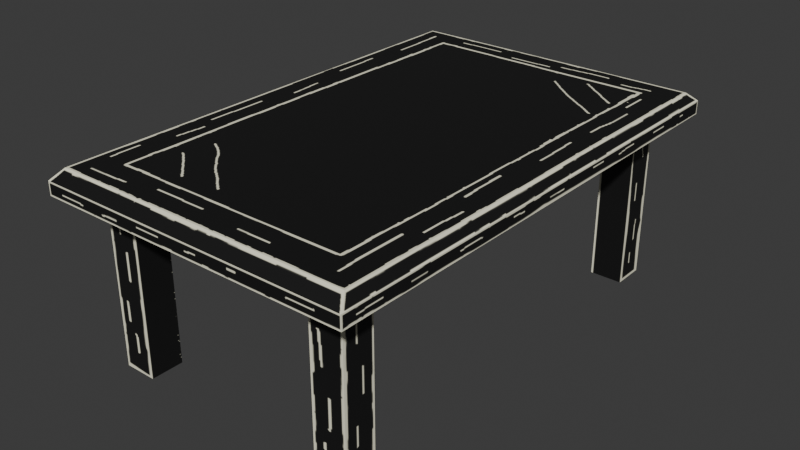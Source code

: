 # Source: mesa_de_cabeceira.blend  (saved by Blender 5.1.30; exported with 4.5.12 LTS)
import bpy
from mathutils import Matrix  # noqa: F401  (used for matrix-valued properties, if any)

bpy.ops.wm.read_factory_settings(use_empty=True)
scene = bpy.context.scene
scene.name = 'Scene'

# ---- collections
col_collection = bpy.data.collections.new('Collection'); scene.collection.children.link(col_collection)

# ---- images (referenced by path relative to the original .blend; pixels are not part of the script)
import os
ASSET_DIR = os.environ.get("B2B_ASSET_DIR", "")  # directory of the original .blend (textures are referenced by path, not embedded)
HERE = os.path.dirname(os.path.abspath(__file__))  # packed textures are extracted next to this script under _unpacked/

def load_image(name, relpath, width, height, colorspace="sRGB"):
    """Load a texture the original file referenced (path relative to the .blend, or extracted next to this script)."""
    p = next((c for c in (os.path.join(HERE, relpath), os.path.join(ASSET_DIR, relpath)) if relpath and os.path.exists(c)), "")
    if p:
        img = bpy.data.images.load(p, check_existing=True)
        img.name = name
    else:  # same state as the original file: an image datablock whose file is absent (Cycles renders it pink)
        img = bpy.data.images.new(name, width, height)
        img.source = "FILE"
        img.filepath = "//" + (relpath or name)
    img.colorspace_settings.name = colorspace
    return img
img_material_base_color_006 = load_image('Material Base Color.006', '_unpacked/Material_Base_Color.d532c4c2.png', 1024, 1024, 'sRGB')

# ---- materials (node trees are filled in below, after node groups)
mat_material_010 = bpy.data.materials.new('Material.010')
mat_material_010.alpha_threshold = 0.0
mat_material_010.use_backface_culling_lightprobe_volume = False
mat_material_010.roughness = 0.5
mat_material_010.line_color = (0.0, 0.0, 0.0, 1.0)

# ---- material node trees
mat_material_010.use_nodes = True; mat_material_010.node_tree.nodes.clear()
_N = mat_material_010.node_tree.nodes; _L = mat_material_010.node_tree.links
n0 = _N.new('ShaderNodeOutputMaterial'); n0.name = 'Material Output'; n0.location = (200, 100)
n1 = _N.new('ShaderNodeBsdfPrincipled'); n1.name = 'Principled BSDF'; n1.location = (-200, 100)
n2 = _N.new('ShaderNodeTexImage'); n2.name = 'Image Texture'; n2.location = (-490, 80)
n2.image = img_material_base_color_006
_L.new(n1.outputs[0], n0.inputs[0])
_L.new(n2.outputs[0], n1.inputs[0])
n0.is_active_output = True

# ---- world
world_world = bpy.data.worlds.new('World'); scene.world = world_world
world_world.use_nodes = True; world_world.node_tree.nodes.clear()
_N = world_world.node_tree.nodes; _L = world_world.node_tree.links
n0 = _N.new('ShaderNodeOutputWorld'); n0.name = 'World Output'; n0.location = (200, 100)
n1 = _N.new('ShaderNodeBackground'); n1.name = 'Background'; n1.location = (-200, 100)
n1.inputs[0].default_value = (0.05088, 0.05088, 0.05088, 1.0)
_L.new(n1.outputs[0], n0.inputs[0])
n0.is_active_output = True
world_world.color = (0.05088, 0.05088, 0.05088)
world_world.sun_shadow_jitter_overblur = 0.0

# ---- meshes
me_cube_005 = bpy.data.meshes.new('Cube.005')
me_cube_005.from_pydata([(-0.1667, 47.83, 0.8621), (-0.1667, 47.83, -15.6), (-0.1667, 44.83, 0.8621), (-0.1667, 44.83, -15.6), (-3.167, 47.83, 0.8621), (-3.167, 47.83, -15.6), (-3.167, 44.83, 0.8621), (-3.167, 44.83, -15.6), (-37.13, 27.17, 0.8621), (-37.13, 27.17, -15.6), (-37.13, 24.17, 0.8621), (-37.13, 24.17, -15.6), (-40.13, 27.17, 0.8621), (-40.13, 27.17, -15.6), (-40.13, 24.17, 0.8621), (-40.13, 24.17, -15.6), (-0.1667, 27.17, 0.8621), (-0.1667, 27.17, -15.6), (-0.1667, 24.17, 0.8621), (-0.1667, 24.17, -15.6), (-3.167, 27.17, 0.8621), (-3.167, 27.17, -15.6), (-3.167, 24.17, 0.8621), (-3.167, 24.17, -15.6), (-37.13, 47.83, 0.8621), (-37.13, 47.83, -15.6), (-37.13, 44.83, 0.8621), (-37.13, 44.83, -15.6), (-40.13, 47.83, 0.8621), (-40.13, 47.83, -15.6), (-40.13, 44.83, 0.8621), (-40.13, 44.83, -15.6), (-43.1, 21.45, 1.018), (-42.0, 22.15, 1.896), (-43.1, 50.48, 1.018), (-42.0, 49.77, 1.896), (2.505, 21.45, 1.018), (1.402, 22.15, 1.896), (2.505, 50.48, 1.018), (1.402, 49.77, 1.896), (-43.1, 50.48, -0.2149), (-43.1, 21.45, -0.2149), (2.505, 50.48, -0.2149), (2.505, 21.45, -0.2149)], [], [(0, 4, 6, 2), (3, 2, 6, 7), (7, 6, 4, 5), (5, 1, 3, 7), (1, 0, 2, 3), (5, 4, 0, 1), (8, 12, 14, 10), (11, 10, 14, 15), (15, 14, 12, 13), (13, 9, 11, 15), (9, 8, 10, 11), (13, 12, 8, 9), (16, 20, 22, 18), (19, 18, 22, 23), (23, 22, 20, 21), (21, 17, 19, 23), (17, 16, 18, 19), (21, 20, 16, 17), (24, 28, 30, 26), (27, 26, 30, 31), (31, 30, 28, 29), (29, 25, 27, 31), (25, 24, 26, 27), (29, 28, 24, 25), (32, 33, 35, 34), (34, 35, 39, 38), (38, 39, 37, 36), (36, 37, 33, 32), (34, 38, 42, 40), (39, 35, 33, 37), (40, 42, 43, 41), (32, 34, 40, 41), (38, 36, 43, 42), (36, 32, 41, 43)])
_uv = me_cube_005.uv_layers.new(name='UVMap')
_uv.uv.foreach_set('vector', [0.06252, 0.7441, 0.03126, 0.7441, 0.03126, 0.7128, 0.06252, 0.7128, 0.125, 0.9687, 0.125, 0.7128, 0.1563, 0.7128, 0.1563, 0.9687, 0.0, 1.0, 0.0, 0.7441, 0.03126, 0.7441, 0.03126, 1.0, 0.5939, 0.7128, 0.5939, 0.7441, 0.5627, 0.7441, 0.5627, 0.7128, 0.06252, 1.0, 0.06252, 0.7441, 0.09378, 0.7441, 0.09378, 1.0, 0.03126, 1.0, 0.03126, 0.7441, 0.06252, 0.7441, 0.06252, 1.0, 0.5314, 0.7128, 0.5314, 0.7441, 0.5001, 0.7441, 0.5001, 0.7128, 0.1563, 0.9687, 0.1563, 0.7128, 0.1876, 0.7128, 0.1876, 0.9687, 0.1876, 0.9687, 0.1876, 0.7128, 0.2188, 0.7128, 0.2188, 0.9687, 0.5627, 0.7128, 0.5627, 0.7441, 0.5314, 0.7441, 0.5314, 0.7128, 0.2188, 0.9687, 0.2188, 0.7128, 0.2501, 0.7128, 0.2501, 0.9687, 0.2501, 0.9687, 0.2501, 0.7128, 0.2813, 0.7128, 0.2813, 0.9687, 0.6564, 0.7128, 0.6564, 0.7441, 0.6252, 0.7441, 0.6252, 0.7128, 0.2813, 0.9687, 0.2813, 0.7128, 0.3126, 0.7128, 0.3126, 0.9687, 0.3126, 0.9687, 0.3126, 0.7128, 0.3438, 0.7128, 0.3438, 0.9687, 0.6877, 0.7128, 0.6877, 0.7441, 0.6564, 0.7441, 0.6564, 0.7128, 0.3438, 0.9687, 0.3438, 0.7128, 0.3751, 0.7128, 0.3751, 0.9687, 0.3751, 0.9687, 0.3751, 0.7128, 0.4064, 0.7128, 0.4064, 0.9687, 0.125, 0.7441, 0.09378, 0.7441, 0.09378, 0.7128, 0.125, 0.7128, 0.4064, 0.9687, 0.4064, 0.7128, 0.4376, 0.7128, 0.4376, 0.9687, 0.4376, 0.9687, 0.4376, 0.7128, 0.4689, 0.7128, 0.4689, 0.9687, 0.6252, 0.7128, 0.6252, 0.7441, 0.5939, 0.7441, 0.5939, 0.7128, 0.4689, 0.9687, 0.4689, 0.7128, 0.5001, 0.7128, 0.5001, 0.9687, 0.09378, 1.0, 0.09378, 0.7441, 0.125, 0.7441, 0.125, 1.0, 5.802e-09, 0.7128, 0.01096, 0.6956, 0.4427, 0.6956, 0.4536, 0.7128, 0.921, 0.7128, 0.9073, 0.6956, 0.9073, 0.01723, 0.921, -1.267e-09, 0.4536, 6.033e-08, 0.4427, 0.01723, 0.01097, 0.01723, 5.962e-08, 2.608e-08, 0.954, 0.7128, 0.9403, 0.6956, 0.9403, 0.01723, 0.954, 1.24e-08, 0.921, 0.7128, 0.921, -1.267e-09, 0.9403, 1.877e-10, 0.9403, 0.7128, 0.4427, 0.01723, 0.4427, 0.6956, 0.01096, 0.6956, 0.01097, 0.01723, 0.9073, 6.85e-08, 0.9073, 0.7128, 0.4536, 0.7128, 0.4536, 3.425e-08, 0.9732, 0.4536, 0.9732, 1.386e-08, 0.9925, 1.531e-08, 0.9925, 0.4536, 0.9732, 0.9073, 0.9732, 0.4536, 0.9925, 0.4536, 0.9925, 0.9073, 0.954, 0.7128, 0.954, 1.24e-08, 0.9732, 1.386e-08, 0.9732, 0.7128])
me_cube_005.materials.append(mat_material_010)
me_cube_005.materials.append(None)
me_cube_005.use_mirror_vertex_groups = False
me_cube_005.update()

# ---- objects
ob_cube_017 = bpy.data.objects.new('Cube.017', me_cube_005)

# ---- transforms, parenting, visibility, modifiers, constraints
ob_cube_017.location = (23.23, 17.65, 3.87)
ob_cube_017.rotation_euler = (0.0, -0.0, 1.571)
ob_cube_017.scale = (0.655, 0.655, 0.655)
ob_cube_017.lock_rotations_4d = False
ob_cube_017.empty_display_type = 'ARROWS'
ob_cube_017.lineart.crease_threshold = 0.0

# ---- collection membership
col_collection.objects.link(ob_cube_017)

# ---- scene / render settings (as saved in the file)
scene.frame_start = 1; scene.frame_end = 250; scene.frame_set(1)
scene.render.engine = 'BLENDER_EEVEE_NEXT'
scene.render.bake_bias = 0.0
scene.render.bake_samples = 0
scene.cycles.sampling_pattern = 'TABULATED_SOBOL'
scene.eevee.use_volume_custom_range = False
bpy.context.view_layer.update()

# ---- added for rendering (the .blend has no active camera and no usable light): camera, sun
cam_auto = bpy.data.cameras.new('AutoCamera')
cam_auto.lens = 50.0
cam_auto.sensor_width = 36.0
cam_auto.clip_end = 1000.0
ob_auto_camera = bpy.data.objects.new('AutoCamera', cam_auto)
scene.collection.objects.link(ob_auto_camera)
ob_auto_camera.location = (34.1116, -36.9678, 26.9322)
ob_auto_camera.rotation_euler = (1.09748, -7.21219e-08, 0.694738)
scene.camera = ob_auto_camera
light_auto_sun = bpy.data.lights.new('AutoSun', 'SUN')
light_auto_sun.energy = 3.0
light_auto_sun.angle = 0.0523599
ob_auto_sun = bpy.data.objects.new('AutoSun', light_auto_sun)
scene.collection.objects.link(ob_auto_sun)
ob_auto_sun.rotation_euler = (0.872665, 0.174533, 0.523599)
bpy.context.view_layer.update()
